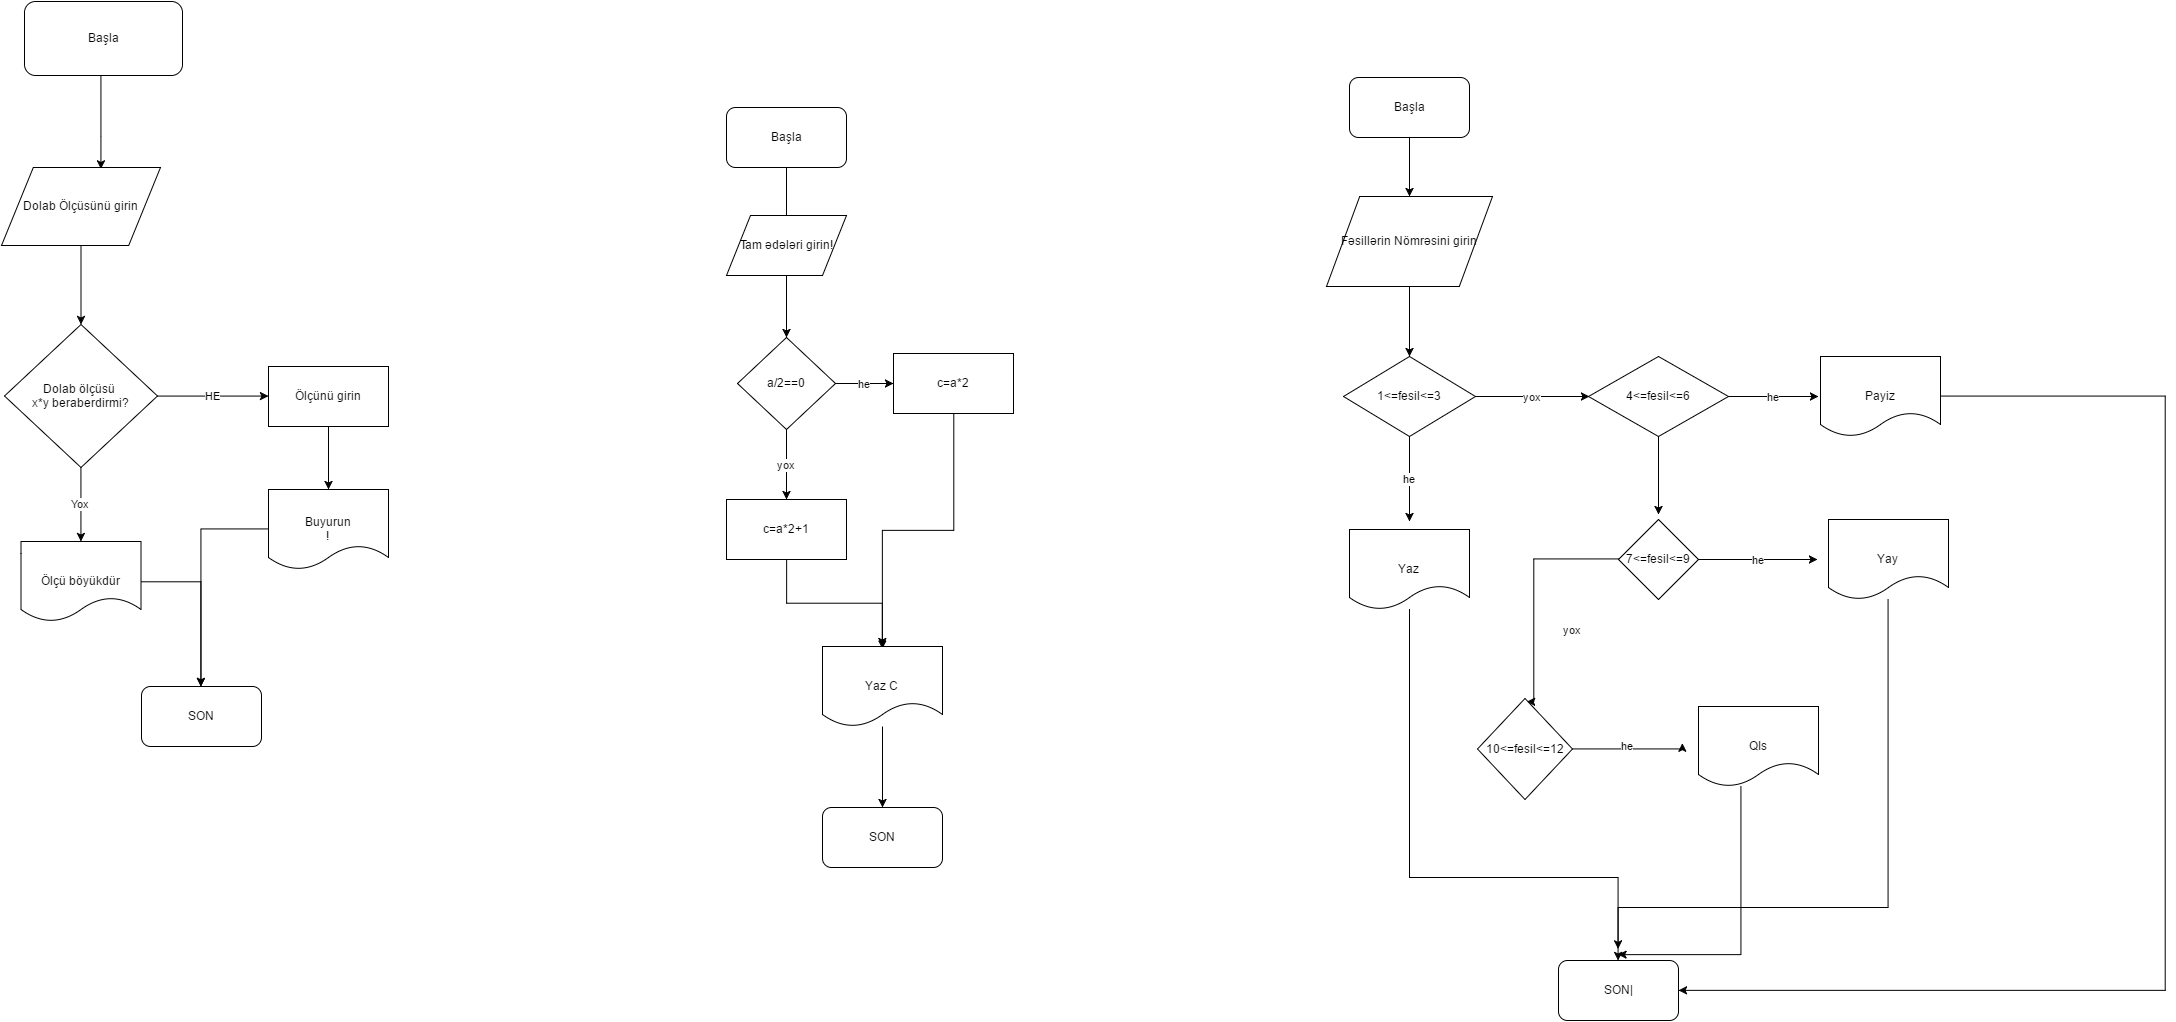

The diagram above was exported from draw.io. Its source (the exported page's mxGraphModel, read from the mxfile embedded in the PNG):
<mxGraphModel dx="2863" dy="2268" grid="1" gridSize="10" guides="1" tooltips="1" connect="1" arrows="1" fold="1" page="1" pageScale="1" pageWidth="826" pageHeight="1169" background="#ffffff" math="0" shadow="0">
  <root>
    <mxCell id="0" />
    <mxCell id="1" parent="0" />
    <mxCell id="2" style="edgeStyle=orthogonalEdgeStyle;rounded=0;html=1;entryX=0.623;entryY=0.026;entryPerimeter=0;jettySize=auto;orthogonalLoop=1;" edge="1" source="3" target="5" parent="1">
      <mxGeometry x="88" y="-590" as="geometry">
        <Array as="points">
          <mxPoint x="88" y="-530" />
          <mxPoint x="88" y="-530" />
        </Array>
      </mxGeometry>
    </mxCell>
    <mxCell id="3" value="Başla" style="rounded=1;whiteSpace=wrap;html=1;" vertex="1" parent="1">
      <mxGeometry x="12" y="-664" width="158" height="74" as="geometry" />
    </mxCell>
    <mxCell id="4" style="edgeStyle=orthogonalEdgeStyle;rounded=0;html=1;jettySize=auto;orthogonalLoop=1;" edge="1" source="5" target="8" parent="1">
      <mxGeometry x="68.5" y="-420" as="geometry">
        <mxPoint x="68.5" y="-313" as="targetPoint" />
      </mxGeometry>
    </mxCell>
    <mxCell id="5" value="Dolab Ölçüsünü girin" style="shape=parallelogram;whiteSpace=wrap;html=1;" vertex="1" parent="1">
      <mxGeometry x="-11" y="-498" width="159" height="78" as="geometry" />
    </mxCell>
    <mxCell id="6" value="HE" style="edgeStyle=orthogonalEdgeStyle;rounded=0;html=1;jettySize=auto;orthogonalLoop=1;" edge="1" source="8" target="10" parent="1">
      <mxGeometry x="144.4650349650351" y="-270" as="geometry" />
    </mxCell>
    <mxCell id="7" value="Yox" style="edgeStyle=orthogonalEdgeStyle;rounded=0;html=1;jettySize=auto;orthogonalLoop=1;" edge="1" source="8" target="12" parent="1">
      <mxGeometry x="70" y="-199.40196078431381" as="geometry">
        <mxPoint x="68.5" y="-84" as="targetPoint" />
        <Array as="points">
          <mxPoint x="69" y="-167" />
          <mxPoint x="69" y="-167" />
        </Array>
      </mxGeometry>
    </mxCell>
    <mxCell id="8" value="Dolab ölçüsü&amp;nbsp;&lt;div&gt;x*y beraberdirmi?&lt;/div&gt;" style="rhombus;whiteSpace=wrap;html=1;" vertex="1" parent="1">
      <mxGeometry x="-8" y="-341" width="153" height="143" as="geometry" />
    </mxCell>
    <mxCell id="9" style="edgeStyle=orthogonalEdgeStyle;rounded=0;html=1;jettySize=auto;orthogonalLoop=1;" edge="1" source="10" target="14" parent="1">
      <mxGeometry x="316" y="-239" as="geometry" />
    </mxCell>
    <mxCell id="10" value="Ölçünü girin" style="whiteSpace=wrap;html=1;" vertex="1" parent="1">
      <mxGeometry x="256" y="-299" width="120" height="60" as="geometry" />
    </mxCell>
    <mxCell id="11" style="edgeStyle=orthogonalEdgeStyle;rounded=0;html=1;jettySize=auto;orthogonalLoop=1;" edge="1" source="12" target="28" parent="1">
      <mxGeometry x="128.5" y="-84" as="geometry" />
    </mxCell>
    <mxCell id="12" value="Ölçü böyükdür" style="shape=document;whiteSpace=wrap;html=1;" vertex="1" parent="1">
      <mxGeometry x="8.5" y="-124" width="120" height="80" as="geometry" />
    </mxCell>
    <mxCell id="13" style="edgeStyle=orthogonalEdgeStyle;rounded=0;html=1;jettySize=auto;orthogonalLoop=1;" edge="1" source="14" target="28" parent="1">
      <mxGeometry x="190" y="-136" as="geometry" />
    </mxCell>
    <mxCell id="14" value="Buyurun&lt;br&gt;!" style="shape=document;whiteSpace=wrap;html=1;" vertex="1" parent="1">
      <mxGeometry x="256" y="-176" width="120" height="80" as="geometry" />
    </mxCell>
    <mxCell id="15" style="edgeStyle=orthogonalEdgeStyle;rounded=0;html=1;jettySize=auto;orthogonalLoop=1;" edge="1" source="16" target="20" parent="1">
      <mxGeometry x="774" y="-498" as="geometry" />
    </mxCell>
    <mxCell id="16" value="Başla" style="rounded=1;whiteSpace=wrap;html=1;" vertex="1" parent="1">
      <mxGeometry x="714" y="-558" width="120" height="60" as="geometry" />
    </mxCell>
    <mxCell id="17" value="Tam ədələri girin!" style="shape=parallelogram;whiteSpace=wrap;html=1;" vertex="1" parent="1">
      <mxGeometry x="714" y="-450" width="120" height="60" as="geometry" />
    </mxCell>
    <mxCell id="18" value="he" style="edgeStyle=orthogonalEdgeStyle;rounded=0;html=1;jettySize=auto;orthogonalLoop=1;" edge="1" source="20" target="22" parent="1">
      <mxGeometry x="823" y="-282" as="geometry">
        <mxPoint x="941" y="-287" as="targetPoint" />
        <Array as="points">
          <mxPoint x="941" y="-282" />
        </Array>
      </mxGeometry>
    </mxCell>
    <mxCell id="19" value="yox" style="edgeStyle=orthogonalEdgeStyle;rounded=0;html=1;jettySize=auto;orthogonalLoop=1;" edge="1" source="20" target="24" parent="1">
      <mxGeometry x="774" y="-236" as="geometry">
        <mxPoint x="774" y="-136" as="targetPoint" />
      </mxGeometry>
    </mxCell>
    <mxCell id="20" value="a/2==0" style="rhombus;whiteSpace=wrap;html=1;" vertex="1" parent="1">
      <mxGeometry x="725" y="-328" width="98" height="92" as="geometry" />
    </mxCell>
    <mxCell id="21" style="edgeStyle=orthogonalEdgeStyle;rounded=0;html=1;jettySize=auto;orthogonalLoop=1;" edge="1" source="22" target="26" parent="1">
      <mxGeometry x="870" y="-252" as="geometry" />
    </mxCell>
    <mxCell id="22" value="c=a*2" style="whiteSpace=wrap;html=1;" vertex="1" parent="1">
      <mxGeometry x="881" y="-312" width="120" height="60" as="geometry" />
    </mxCell>
    <mxCell id="23" style="edgeStyle=orthogonalEdgeStyle;rounded=0;html=1;entryX=0.5;entryY=0.025;entryPerimeter=0;jettySize=auto;orthogonalLoop=1;" edge="1" source="24" target="26" parent="1">
      <mxGeometry x="774" y="-106" as="geometry" />
    </mxCell>
    <mxCell id="24" value="c=a*2+1" style="whiteSpace=wrap;html=1;" vertex="1" parent="1">
      <mxGeometry x="714" y="-166" width="120" height="60" as="geometry" />
    </mxCell>
    <mxCell id="25" style="edgeStyle=orthogonalEdgeStyle;rounded=0;html=1;jettySize=auto;orthogonalLoop=1;" edge="1" source="26" target="27" parent="1">
      <mxGeometry x="870" y="61" as="geometry" />
    </mxCell>
    <mxCell id="26" value="Yaz C" style="shape=document;whiteSpace=wrap;html=1;" vertex="1" parent="1">
      <mxGeometry x="810" y="-19" width="120" height="80" as="geometry" />
    </mxCell>
    <mxCell id="27" value="SON" style="rounded=1;whiteSpace=wrap;html=1;" vertex="1" parent="1">
      <mxGeometry x="810" y="142" width="120" height="60" as="geometry" />
    </mxCell>
    <mxCell id="28" value="SON" style="rounded=1;whiteSpace=wrap;html=1;" vertex="1" parent="1">
      <mxGeometry x="129" y="21" width="120" height="60" as="geometry" />
    </mxCell>
    <mxCell id="29" style="edgeStyle=orthogonalEdgeStyle;rounded=0;html=1;jettySize=auto;orthogonalLoop=1;" edge="1" source="30" target="32" parent="1">
      <mxGeometry x="1397" y="-528" as="geometry">
        <mxPoint x="1420" y="-439" as="targetPoint" />
      </mxGeometry>
    </mxCell>
    <mxCell id="30" value="Başla" style="rounded=1;whiteSpace=wrap;html=1;" vertex="1" parent="1">
      <mxGeometry x="1337" y="-588" width="120" height="60" as="geometry" />
    </mxCell>
    <mxCell id="31" style="edgeStyle=orthogonalEdgeStyle;rounded=0;html=1;jettySize=auto;orthogonalLoop=1;" edge="1" source="32" target="35" parent="1">
      <mxGeometry x="1397" y="-379" as="geometry">
        <mxPoint x="1397" y="-296" as="targetPoint" />
      </mxGeometry>
    </mxCell>
    <mxCell id="32" value="Fəsillərin Nömrəsini girin" style="shape=parallelogram;whiteSpace=wrap;html=1;" vertex="1" parent="1">
      <mxGeometry x="1314" y="-469" width="166" height="90" as="geometry" />
    </mxCell>
    <mxCell id="33" value="yox" style="edgeStyle=orthogonalEdgeStyle;rounded=0;html=1;jettySize=auto;orthogonalLoop=1;" edge="1" source="35" parent="1">
      <mxGeometry x="1463" y="-269" as="geometry">
        <mxPoint x="1577" y="-269" as="targetPoint" />
      </mxGeometry>
    </mxCell>
    <mxCell id="34" value="he" style="edgeStyle=orthogonalEdgeStyle;rounded=0;html=1;jettySize=auto;orthogonalLoop=1;" edge="1" source="35" parent="1">
      <mxGeometry x="1397" y="-229" as="geometry">
        <mxPoint x="1397" y="-144" as="targetPoint" />
      </mxGeometry>
    </mxCell>
    <mxCell id="35" value="1&amp;lt;=fesil&amp;lt;=3" style="rhombus;whiteSpace=wrap;html=1;" vertex="1" parent="1">
      <mxGeometry x="1331" y="-309" width="132" height="80" as="geometry" />
    </mxCell>
    <mxCell id="36" value="he" style="edgeStyle=orthogonalEdgeStyle;rounded=0;html=1;jettySize=auto;orthogonalLoop=1;" edge="1" source="38" parent="1">
      <mxGeometry x="1716" y="-269" as="geometry">
        <mxPoint x="1806" y="-269" as="targetPoint" />
      </mxGeometry>
    </mxCell>
    <mxCell id="37" style="edgeStyle=orthogonalEdgeStyle;rounded=0;html=1;jettySize=auto;orthogonalLoop=1;" edge="1" source="38" parent="1">
      <mxGeometry x="1646" y="-229" as="geometry">
        <mxPoint x="1646" y="-151" as="targetPoint" />
      </mxGeometry>
    </mxCell>
    <mxCell id="38" value="4&amp;lt;=fesil&amp;lt;=6" style="rhombus;whiteSpace=wrap;html=1;" vertex="1" parent="1">
      <mxGeometry x="1576" y="-309" width="140" height="80" as="geometry" />
    </mxCell>
    <mxCell id="39" style="edgeStyle=orthogonalEdgeStyle;rounded=0;html=1;jettySize=auto;orthogonalLoop=1;" edge="1" source="40" target="52" parent="1">
      <mxGeometry x="1398" y="-56" as="geometry">
        <Array as="points">
          <mxPoint x="1397" y="212" />
          <mxPoint x="1606" y="212" />
        </Array>
      </mxGeometry>
    </mxCell>
    <mxCell id="40" value="Yaz" style="shape=document;whiteSpace=wrap;html=1;" vertex="1" parent="1">
      <mxGeometry x="1337" y="-136" width="120" height="80" as="geometry" />
    </mxCell>
    <mxCell id="41" style="edgeStyle=orthogonalEdgeStyle;rounded=0;html=1;jettySize=auto;orthogonalLoop=1;" edge="1" source="42" target="52" parent="1">
      <mxGeometry x="1666" y="-268" as="geometry">
        <Array as="points">
          <mxPoint x="2152" y="-269" />
          <mxPoint x="2152" y="325" />
        </Array>
      </mxGeometry>
    </mxCell>
    <mxCell id="42" value="Payiz" style="shape=document;whiteSpace=wrap;html=1;" vertex="1" parent="1">
      <mxGeometry x="1808" y="-309" width="120" height="80" as="geometry" />
    </mxCell>
    <mxCell id="43" value="he" style="edgeStyle=orthogonalEdgeStyle;rounded=0;html=1;jettySize=auto;orthogonalLoop=1;" edge="1" source="45" parent="1">
      <mxGeometry x="1686" y="-106" as="geometry">
        <mxPoint x="1805" y="-106" as="targetPoint" />
      </mxGeometry>
    </mxCell>
    <mxCell id="44" value="yox" style="edgeStyle=orthogonalEdgeStyle;rounded=0;html=1;jettySize=auto;orthogonalLoop=1;entryX=0.513;entryY=0.038;entryPerimeter=0;" edge="1" source="45" target="49" parent="1">
      <mxGeometry x="1514" y="-106" as="geometry">
        <mxPoint x="1521" y="1" as="targetPoint" />
        <Array as="points">
          <mxPoint x="1521" y="-106" />
        </Array>
      </mxGeometry>
    </mxCell>
    <mxCell id="45" value="7&amp;lt;=fesil&amp;lt;=9" style="rhombus;whiteSpace=wrap;html=1;" vertex="1" parent="1">
      <mxGeometry x="1606" y="-146" width="80" height="80" as="geometry" />
    </mxCell>
    <mxCell id="46" style="edgeStyle=orthogonalEdgeStyle;rounded=0;html=1;jettySize=auto;orthogonalLoop=1;" edge="1" source="47" parent="1">
      <mxGeometry x="1606" y="-66" as="geometry">
        <mxPoint x="1606" y="284" as="targetPoint" />
        <Array as="points">
          <mxPoint x="1876" y="242" />
          <mxPoint x="1606" y="242" />
        </Array>
      </mxGeometry>
    </mxCell>
    <mxCell id="47" value="Yay" style="shape=document;whiteSpace=wrap;html=1;" vertex="1" parent="1">
      <mxGeometry x="1816" y="-146" width="120" height="80" as="geometry" />
    </mxCell>
    <mxCell id="48" value="he" style="edgeStyle=orthogonalEdgeStyle;rounded=0;html=1;jettySize=auto;orthogonalLoop=1;" edge="1" source="49" parent="1">
      <mxGeometry x="1559.529702970297" y="78" as="geometry">
        <mxPoint x="1670" y="78" as="targetPoint" />
        <Array as="points">
          <mxPoint x="1670" y="84" />
        </Array>
      </mxGeometry>
    </mxCell>
    <mxCell id="49" value="10&amp;lt;=fesil&amp;lt;=12" style="rhombus;whiteSpace=wrap;html=1;" vertex="1" parent="1">
      <mxGeometry x="1465" y="33" width="95" height="101" as="geometry" />
    </mxCell>
    <mxCell id="50" style="edgeStyle=orthogonalEdgeStyle;rounded=0;html=1;entryX=0.492;entryY=-0.1;entryPerimeter=0;jettySize=auto;orthogonalLoop=1;" edge="1" source="51" target="52" parent="1">
      <mxGeometry x="1606" y="121" as="geometry">
        <Array as="points">
          <mxPoint x="1729" y="289" />
        </Array>
      </mxGeometry>
    </mxCell>
    <mxCell id="51" value="QIs" style="shape=document;whiteSpace=wrap;html=1;" vertex="1" parent="1">
      <mxGeometry x="1686" y="41" width="120" height="80" as="geometry" />
    </mxCell>
    <mxCell id="52" value="SON|" style="rounded=1;whiteSpace=wrap;html=1;" vertex="1" parent="1">
      <mxGeometry x="1546" y="295" width="120" height="60" as="geometry" />
    </mxCell>
  </root>
</mxGraphModel>